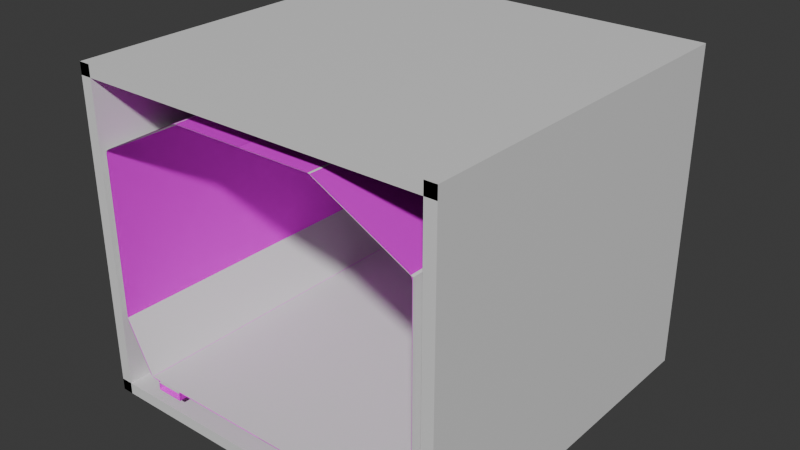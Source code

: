 # Source: tunnelstraight.blend  (saved by Blender 5.2.44; exported with 4.5.12 LTS)
import bpy
from mathutils import Matrix  # noqa: F401  (used for matrix-valued properties, if any)

bpy.ops.wm.read_factory_settings(use_empty=True)
scene = bpy.context.scene
scene.name = 'Scene'

# ---- images (referenced by path relative to the original .blend; pixels are not part of the script)
import os
ASSET_DIR = os.environ.get("B2B_ASSET_DIR", "")  # directory of the original .blend (textures are referenced by path, not embedded)
HERE = os.path.dirname(os.path.abspath(__file__))  # packed textures are extracted next to this script under _unpacked/

def load_image(name, relpath, width, height, colorspace="sRGB"):
    """Load a texture the original file referenced (path relative to the .blend, or extracted next to this script)."""
    p = next((c for c in (os.path.join(HERE, relpath), os.path.join(ASSET_DIR, relpath)) if relpath and os.path.exists(c)), "")
    if p:
        img = bpy.data.images.load(p, check_existing=True)
        img.name = name
    else:  # same state as the original file: an image datablock whose file is absent (Cycles renders it pink)
        img = bpy.data.images.new(name, width, height)
        img.source = "FILE"
        img.filepath = "//" + (relpath or name)
    img.colorspace_settings.name = colorspace
    return img
img_debugscalingtexture_png = load_image('debugscalingtexture.png', 'debugscalingtexture.png', 1024, 1024, 'sRGB')
img_metal061a_1k_png_normalgl_png = load_image('Metal061A_1K-PNG_NormalGL.png', 'Metal061A_1K-PNG_NormalGL.png', 1024, 1024, 'sRGB')

# ---- materials (node trees are filled in below, after node groups)
mat_metal = bpy.data.materials.new('Metal')
mat_metal.alpha_threshold = 0.0
mat_metal.use_backface_culling_lightprobe_volume = False
mat_metal.roughness = 0.5
mat_metal.line_color = (0.0, 0.0, 0.0, 1.0)
mat_plastic = bpy.data.materials.new('Plastic')
mat_glow = bpy.data.materials.new('Glow')
mat_mesh = bpy.data.materials.new('Mesh')

# ---- material node trees
mat_metal.use_nodes = True; mat_metal.node_tree.nodes.clear()
_N = mat_metal.node_tree.nodes; _L = mat_metal.node_tree.links
n0 = _N.new('ShaderNodeOutputMaterial'); n0.name = 'Material Output'; n0.location = (200, 100)
n1 = _N.new('ShaderNodeBsdfPrincipled'); n1.name = 'Principled BSDF'; n1.location = (-200, 100)
n2 = _N.new('ShaderNodeTexImage'); n2.name = 'Image Texture'; n2.location = (-490, 80)
n2.image = img_debugscalingtexture_png
n2.interpolation = 'Closest'
n3 = _N.new('ShaderNodeNormalMap'); n3.name = 'Normal Map'; n3.location = (-410, -40)
n3.width = 160
n4 = _N.new('ShaderNodeTexImage'); n4.name = 'Image Texture.002'; n4.location = (-700, -80)
n4.image = img_metal061a_1k_png_normalgl_png
n5 = _N.new('ShaderNodeTexImage'); n5.name = 'Image Texture.003'; n5.location = (-490, 60)
n6 = _N.new('ShaderNodeLightFalloff'); n6.name = 'Light Falloff'; n6.location = (-490, 80)
n6.width = 160
n6.inputs[0].default_value = 1.0
_L.new(n1.outputs[0], n0.inputs[0])
_L.new(n2.outputs[0], n1.inputs[0])
_L.new(n3.outputs[0], n1.inputs[5])
_L.new(n4.outputs[0], n3.inputs[1])
_L.new(n5.outputs[1], n1.inputs[2])
_L.new(n6.outputs[1], n1.inputs[1])
n0.is_active_output = True
mat_plastic.use_nodes = True; mat_plastic.node_tree.nodes.clear()
_N = mat_plastic.node_tree.nodes; _L = mat_plastic.node_tree.links
n0 = _N.new('ShaderNodeBsdfPrincipled'); n0.name = 'Principled BSDF'; n0.location = (-200, 100)
n0.inputs[10].default_value = 0.005
n1 = _N.new('ShaderNodeOutputMaterial'); n1.name = 'Material Output'; n1.location = (200, 100)
_L.new(n0.outputs[0], n1.inputs[0])
n1.is_active_output = True
mat_glow.use_nodes = True; mat_glow.node_tree.nodes.clear()
_N = mat_glow.node_tree.nodes; _L = mat_glow.node_tree.links
n0 = _N.new('ShaderNodeBsdfPrincipled'); n0.name = 'Principled BSDF'; n0.location = (-200, 100)
n0.inputs[10].default_value = 0.005
n1 = _N.new('ShaderNodeOutputMaterial'); n1.name = 'Material Output'; n1.location = (200, 100)
_L.new(n0.outputs[0], n1.inputs[0])
n1.is_active_output = True
mat_mesh.use_nodes = True; mat_mesh.node_tree.nodes.clear()
_N = mat_mesh.node_tree.nodes; _L = mat_mesh.node_tree.links
n0 = _N.new('ShaderNodeBsdfPrincipled'); n0.name = 'Principled BSDF'; n0.location = (-200, 100)
n0.inputs[10].default_value = 0.005
n1 = _N.new('ShaderNodeOutputMaterial'); n1.name = 'Material Output'; n1.location = (200, 100)
_L.new(n0.outputs[0], n1.inputs[0])
n1.is_active_output = True

# ---- world
world_world = bpy.data.worlds.new('World'); scene.world = world_world
world_world.use_nodes = True; world_world.node_tree.nodes.clear()
_N = world_world.node_tree.nodes; _L = world_world.node_tree.links
n0 = _N.new('ShaderNodeOutputWorld'); n0.name = 'World Output'; n0.location = (200, 100)
n1 = _N.new('ShaderNodeBackground'); n1.name = 'Background'; n1.location = (-200, 100)
n1.inputs[0].default_value = (0.05088, 0.05088, 0.05088, 1.0)
_L.new(n1.outputs[0], n0.inputs[0])
n0.is_active_output = True
world_world.color = (0.05088, 0.05088, 0.05088)
world_world.sun_shadow_jitter_overblur = 0.0

# ---- meshes
me_cube_001 = bpy.data.meshes.new('Cube.001')
me_cube_001.from_pydata([(-1.4, -2.0, 0.3477), (-1.4, 2.0, 0.3477), (-1.1, -2.0, 0.3477), (-1.1, 2.0, 0.3477), (-2.0, 2.0, 3.501), (-2.0, 2.0, 0.0005209), (-2.0, -2.0, 3.501), (-2.0, -2.0, 0.0005209), (-1.1, -2.0, 0.2656), (-1.1, 2.0, 0.2656), (-1.4, 2.0, 0.2656), (-1.4, -2.0, 0.2656), (-1.4, -2.0, 0.3656), (-1.4, 2.0, 0.3656), (0.0, -2.0, 3.501), (0.0, 2.0, 3.501), (0.001236, -2.0, 3.228), (0.001236, 2.0, 3.228), (0.0, 2.0, 0.0005209), (0.0, -2.0, 0.0005209), (-1.1, -2.0, 0.3656), (-1.1, 2.0, 0.3656), (0.0, -2.0, 0.3656), (0.0, 2.0, 0.3656), (-0.8117, -2.0, 3.21), (-0.7362, -2.0, 3.228), (-0.7886, -2.0, 3.219), (-0.7609, -2.0, 3.226), (-0.7362, 2.0, 3.228), (-0.8117, 2.0, 3.21), (-0.7609, 2.0, 3.226), (-0.7886, 2.0, 3.219), (-1.782, -2.0, 2.669), (-1.746, -2.0, 2.727), (-1.777, -2.0, 2.691), (-1.764, -2.0, 2.713), (-1.746, 2.0, 2.727), (-1.782, 2.0, 2.669), (-1.764, 2.0, 2.713), (-1.777, 2.0, 2.691), (-1.765, -2.0, 0.8753), (-1.783, -2.0, 0.9508), (-1.774, -2.0, 0.8984), (-1.781, -2.0, 0.926), (-1.783, 2.0, 0.9508), (-1.765, 2.0, 0.8753), (-1.781, 2.0, 0.926), (-1.774, 2.0, 0.8984), (-1.46, -2.0, 0.3656), (-1.518, -2.0, 0.4011), (-1.482, -2.0, 0.3704), (-1.504, -2.0, 0.3834), (-1.518, 2.0, 0.4011), (-1.46, 2.0, 0.3656), (-1.504, 2.0, 0.3834), (-1.482, 2.0, 0.3704), (-0.8345, -0.2006, 3.148), (-1.083, -0.4806, 3.02), (-1.435, -0.4806, 2.838), (-1.684, -0.2006, 2.71), (-1.684, 0.2006, 2.71), (-1.435, 0.4806, 2.838), (-1.083, 0.4806, 3.02), (-0.8345, 0.2006, 3.148), (-0.792, -0.2207, 3.17), (-1.066, -0.5287, 3.029), (-1.453, -0.5287, 2.829), (-1.727, -0.2207, 2.688), (-1.066, 0.5287, 3.029), (-0.792, 0.2207, 3.17), (-1.727, 0.2207, 2.688), (-1.453, 0.5287, 2.829), (-0.8117, 0.2207, 3.21), (-1.085, 0.5287, 3.069), (-1.085, -0.5287, 3.069), (-0.8117, -0.2207, 3.21), (-1.746, -0.2207, 2.727), (-1.473, -0.5287, 2.869), (-1.473, 0.5287, 2.869), (-1.746, 0.2207, 2.727), (-1.693, -0.2006, 2.727), (-1.693, 0.2006, 2.727), (-1.092, -0.4806, 3.038), (-0.8437, -0.2006, 3.166), (-1.444, 0.4806, 2.856), (-0.8437, 0.2006, 3.166), (-1.092, 0.4806, 3.038), (-1.444, -0.4806, 2.856), (0.0, -2.0, 3.375), (-2.0, -2.0, 3.375), (-2.0, 2.0, 3.375), (0.0, 2.0, 3.375), (-2.0, 2.0, 0.125), (-2.0, -2.0, 0.125), (0.0, 2.0, 0.125), (0.0, -2.0, 0.125), (-1.875, 2.0, 0.0005209), (-1.875, -2.0, 0.0005209), (-1.875, -2.0, 3.501), (-1.875, 2.0, 3.501)], [], [(2, 0, 1, 3), (4, 15, 91, 90), (14, 15, 4, 6), (10, 11, 8, 9), (13, 12, 11, 10), (7, 19, 95, 93), (9, 8, 20, 21), (21, 20, 22, 23), (28, 25, 27, 30), (30, 27, 26, 31), (31, 26, 24, 29), (25, 28, 17, 16), (36, 33, 35, 38), (38, 35, 34, 39), (39, 34, 32, 37), (33, 36, 29, 24), (44, 41, 43, 46), (46, 43, 42, 47), (47, 42, 40, 45), (41, 44, 37, 32), (52, 49, 51, 54), (54, 51, 50, 55), (55, 50, 48, 53), (49, 52, 45, 40), (53, 48, 12, 13), (68, 69, 63, 62), (66, 67, 59, 58), (67, 70, 60, 59), (60, 61, 84, 81), (71, 68, 62, 61), (70, 71, 61, 60), (68, 73, 72, 69), (78, 71, 70, 79), (66, 77, 76, 67), (74, 65, 64, 75), (69, 72, 75, 64), (64, 65, 57, 56), (65, 74, 77, 66), (67, 76, 79, 70), (71, 78, 73, 68), (65, 66, 58, 57), (69, 64, 56, 63), (83, 82, 87, 80, 81, 84, 86, 85), (59, 60, 81, 80), (61, 62, 86, 84), (57, 58, 87, 82), (62, 63, 85, 86), (56, 57, 82, 83), (63, 56, 83, 85), (58, 59, 80, 87), (91, 88, 89, 90), (14, 6, 89, 88), (18, 19, 7, 5), (7, 6, 4, 5), (92, 93, 95, 94), (18, 5, 92, 94), (97, 96, 99, 98), (5, 4, 99, 96), (6, 7, 97, 98)])
me_cube_001.polygons.foreach_set('use_smooth', [0, 0, 0, 0, 0, 0, 0, 0, 1, 1, 1, 1, 1, 1, 1, 1, 1, 1, 1, 1, 1, 1, 1, 1, 1, 0, 0, 0, 0, 0, 0, 0, 0, 0, 0, 0, 0, 0, 0, 0, 0, 0, 0, 0, 0, 0, 0, 0, 0, 0, 0, 0, 0, 0, 0, 0, 0, 0, 0])
me_cube_001.polygons.foreach_set('material_index', [3, 1, 1, 0, 0, 1, 0, 0, 0, 0, 0, 0, 0, 0, 0, 0, 0, 0, 0, 0, 0, 0, 0, 0, 0, 1, 1, 1, 1, 1, 1, 1, 1, 1, 1, 1, 1, 1, 1, 1, 1, 1, 2, 1, 1, 1, 1, 1, 1, 1, 1, 1, 1, 1, 1, 1, 1, 1, 1])
_uv = me_cube_001.uv_layers.new(name='UVMap')
_uv.uv.foreach_set('vector', [0.9212, 0.4937, 0.9306, 0.4937, 0.9306, 0.6187, 0.9212, 0.6187, 0.1758, 0.4922, 0.1758, 0.4297, 0.1797, 0.4297, 0.1797, 0.4922, 0.05078, 0.4297, 0.1758, 0.4297, 0.1758, 0.4922, 0.05078, 0.4922, 0.2187, 0.4023, 0.2187, 0.2773, 0.2281, 0.2773, 0.2281, 0.4023, 0.2156, 0.4023, 0.2156, 0.2773, 0.2187, 0.2773, 0.2187, 0.4023, 0.05078, 0.6016, 0.05078, 0.6641, 0.04689, 0.6641, 0.04689, 0.6016, 0.2281, 0.4023, 0.2281, 0.2773, 0.2312, 0.2773, 0.2312, 0.4023, 0.2312, 0.4023, 0.2312, 0.2773, 0.2656, 0.2773, 0.2656, 0.4023, 0.1012, 0.4023, 0.1012, 0.2773, 0.1019, 0.2773, 0.1019, 0.4023, 0.1019, 0.4023, 0.1019, 0.2773, 0.1028, 0.2773, 0.1028, 0.4023, 0.1028, 0.4023, 0.1028, 0.2773, 0.1036, 0.2773, 0.1036, 0.4023, 0.1012, 0.2773, 0.1012, 0.4023, 0.07812, 0.4023, 0.07812, 0.2773, 0.1365, 0.4023, 0.1365, 0.2773, 0.1372, 0.2773, 0.1372, 0.4023, 0.1372, 0.4023, 0.1372, 0.2773, 0.138, 0.2773, 0.138, 0.4023, 0.138, 0.4023, 0.138, 0.2773, 0.1387, 0.2773, 0.1387, 0.4023, 0.1365, 0.2773, 0.1365, 0.4023, 0.1036, 0.4023, 0.1036, 0.2773, 0.1924, 0.4023, 0.1924, 0.2773, 0.1932, 0.2773, 0.1932, 0.4023, 0.1932, 0.4023, 0.1932, 0.2773, 0.194, 0.2773, 0.194, 0.4023, 0.194, 0.4023, 0.194, 0.2773, 0.1948, 0.2773, 0.1948, 0.4023, 0.1924, 0.2773, 0.1924, 0.4023, 0.1387, 0.4023, 0.1387, 0.2773, 0.2115, 0.4023, 0.2115, 0.2773, 0.2122, 0.2773, 0.2122, 0.4023, 0.2122, 0.4023, 0.2122, 0.2773, 0.213, 0.2773, 0.213, 0.4023, 0.213, 0.4023, 0.213, 0.2773, 0.2137, 0.2773, 0.2137, 0.4023, 0.2115, 0.2773, 0.2115, 0.4023, 0.1948, 0.4023, 0.1948, 0.2773, 0.2137, 0.4023, 0.2137, 0.2773, 0.2156, 0.2773, 0.2156, 0.4023, 0.2099, 0.7687, 0.2099, 0.755, 0.2114, 0.7557, 0.2114, 0.768, 0.1251, 0.7742, 0.1348, 0.7838, 0.1333, 0.7844, 0.1245, 0.7757, 0.1348, 0.7838, 0.1348, 0.7976, 0.1333, 0.7969, 0.1333, 0.7844, 0.2582, 0.7662, 0.2582, 0.7538, 0.2588, 0.7538, 0.2588, 0.7662, 0.1251, 0.8072, 0.1115, 0.8072, 0.1121, 0.8057, 0.1245, 0.8057, 0.1348, 0.7976, 0.1251, 0.8072, 0.1245, 0.8057, 0.1333, 0.7969, 0.2365, 0.7687, 0.2351, 0.7687, 0.2351, 0.7551, 0.2365, 0.7551, 0.2433, 0.7551, 0.2447, 0.7551, 0.2447, 0.7687, 0.2433, 0.7687, 0.2474, 0.7551, 0.2488, 0.7551, 0.2488, 0.7687, 0.2474, 0.7687, 0.2406, 0.7687, 0.2392, 0.7687, 0.2392, 0.7551, 0.2406, 0.7551, 0.2201, 0.769, 0.2187, 0.769, 0.2187, 0.7552, 0.2201, 0.7552, 0.2159, 0.755, 0.2159, 0.7687, 0.2144, 0.768, 0.2144, 0.7557, 0.2269, 0.7551, 0.2283, 0.7551, 0.2283, 0.7687, 0.2269, 0.7687, 0.2242, 0.769, 0.2228, 0.769, 0.2228, 0.7552, 0.2242, 0.7552, 0.2324, 0.7687, 0.231, 0.7687, 0.231, 0.7551, 0.2324, 0.7551, 0.1115, 0.7742, 0.1251, 0.7742, 0.1245, 0.7757, 0.1121, 0.7757, 0.2055, 0.769, 0.2055, 0.7552, 0.207, 0.7559, 0.207, 0.7684, 0.02938, 0.7799, 0.03813, 0.7712, 0.05052, 0.7712, 0.05927, 0.7799, 0.05927, 0.7925, 0.05052, 0.8012, 0.03813, 0.8012, 0.02938, 0.7925, 0.2514, 0.754, 0.2514, 0.7665, 0.2508, 0.7665, 0.2508, 0.754, 0.2545, 0.7662, 0.2545, 0.7538, 0.2551, 0.7538, 0.2551, 0.7662, 0.2569, 0.7538, 0.2569, 0.7662, 0.2563, 0.7662, 0.2563, 0.7538, 0.2619, 0.7662, 0.2619, 0.7538, 0.2625, 0.7538, 0.2625, 0.7662, 0.2643, 0.7538, 0.2643, 0.7662, 0.2637, 0.7662, 0.2637, 0.7538, 0.2532, 0.754, 0.2532, 0.7665, 0.2526, 0.7665, 0.2526, 0.754, 0.2606, 0.7538, 0.2606, 0.7662, 0.26, 0.7662, 0.26, 0.7538, 0.1797, 0.4297, 0.3047, 0.4297, 0.3047, 0.4922, 0.1797, 0.4922, 0.05078, 0.4297, 0.05078, 0.4922, 0.3047, 0.4922, 0.3047, 0.4297, 0.1758, 0.6641, 0.05078, 0.6641, 0.05078, 0.6016, 0.1758, 0.6016, 0.05078, 0.6016, 0.05078, 0.4922, 0.1758, 0.4922, 0.1758, 0.6016, 0.1797, 0.6016, 0.04689, 0.6016, 0.04689, 0.6641, 0.1797, 0.6641, 0.1758, 0.6641, 0.1758, 0.6016, 0.1797, 0.6016, 0.1797, 0.6641, 0.04687, 0.6016, 0.1797, 0.6016, 0.1797, 0.4922, 0.04687, 0.4922, 0.1758, 0.6016, 0.1758, 0.4922, 0.1797, 0.4922, 0.1797, 0.6016, 0.05078, 0.4922, 0.05078, 0.6016, 0.04687, 0.6016, 0.04687, 0.4922])
me_cube_001.materials.append(mat_metal)
me_cube_001.materials.append(mat_plastic)
me_cube_001.materials.append(mat_glow)
me_cube_001.materials.append(mat_mesh)
me_cube_001.use_mirror_y = True
me_cube_001.use_mirror_vertex_groups = False
me_cube_001.update()
me_cube_002 = bpy.data.meshes.new('Cube.002')
me_cube_002.from_pydata([(0.7702, -2.0, 2.851), (1.787, -2.0, 2.324), (1.787, 2.0, 2.324), (0.7702, 2.0, 2.851), (-1.787, -2.0, 2.324), (-0.7702, -2.0, 2.851), (-0.7702, 2.0, 2.851), (-1.787, 2.0, 2.324), (1.787, -2.0, 0.5737), (1.492, -2.0, 0.0), (1.492, 2.0, 0.0), (1.787, 2.0, 0.5737), (-1.492, -2.0, 0.0), (-1.787, -2.0, 0.5737), (-1.787, 2.0, 0.5737), (-1.492, 2.0, 0.0)], [], [(2, 1, 0, 3), (4, 7, 6, 5), (3, 0, 5, 6), (8, 11, 10, 9), (14, 13, 12, 15), (1, 2, 11, 8), (15, 12, 9, 10), (7, 4, 13, 14)])
_uv = me_cube_002.uv_layers.new(name='UVMap')
_uv.uv.foreach_set('vector', [0.125, 0.5, 0.125, 0.75, 0.1885, 0.75, 0.1885, 0.5, 0.4613, 0.75, 0.4613, 0.5, 0.3115, 0.5, 0.3115, 0.75, 0.1885, 0.5, 0.1885, 0.75, 0.3115, 0.75, 0.3115, 0.5, 0.875, 0.75, 0.875, 0.5, 0.8543, 0.5, 0.8543, 0.75, 0.6012, 0.5, 0.6012, 0.75, 0.6457, 0.75, 0.6457, 0.5, 0.4613, 0.0, 0.4613, 0.25, 0.6012, 0.25, 0.6012, 0.0, 0.6457, 0.5, 0.6457, 0.75, 0.8543, 0.75, 0.8543, 0.5, 0.4613, 0.5, 0.4613, 0.75, 0.6012, 0.75, 0.6012, 0.5])
me_cube_002.update()

# ---- objects
ob_straight = bpy.data.objects.new('Straight', me_cube_001)
ob_straightcollision = bpy.data.objects.new('StraightCollision', me_cube_002)

# ---- transforms, parenting, visibility, modifiers, constraints
ob_straight.location = (0.0, 0.0, 0.0)
ob_straight.lock_rotations_4d = False
ob_straight.empty_display_type = 'ARROWS'
ob_straight.lineart.crease_threshold = 0.0
ob_straight.use_mesh_mirror_y = True
_m = ob_straight.modifiers.new('Mirror', 'MIRROR')
ob_straightcollision.location = (0.0, 0.0, 0.375)

# ---- collection membership
scene.collection.objects.link(ob_straight)
scene.collection.objects.link(ob_straightcollision)

# ---- scene / render settings (as saved in the file)
scene.frame_start = 1; scene.frame_end = 250; scene.frame_set(2)
scene.render.engine = 'BLENDER_EEVEE_NEXT'
scene.render.bake_bias = 0.0
scene.render.bake_samples = 0
scene.cycles.sampling_pattern = 'TABULATED_SOBOL'
scene.eevee.use_volume_custom_range = False
scene.eevee.fast_gi_thickness_far = 0.0
bpy.context.view_layer.update()

# ---- added for rendering (the .blend has no active camera and no usable light): camera, sun
cam_auto = bpy.data.cameras.new('AutoCamera')
cam_auto.lens = 50.0
cam_auto.sensor_width = 36.0
cam_auto.clip_end = 1000.0
ob_auto_camera = bpy.data.objects.new('AutoCamera', cam_auto)
scene.collection.objects.link(ob_auto_camera)
ob_auto_camera.location = (6.15481, -7.38577, 6.67452)
ob_auto_camera.rotation_euler = (1.09748, -7.21219e-08, 0.694738)
scene.camera = ob_auto_camera
light_auto_sun = bpy.data.lights.new('AutoSun', 'SUN')
light_auto_sun.energy = 3.0
light_auto_sun.angle = 0.0523599
ob_auto_sun = bpy.data.objects.new('AutoSun', light_auto_sun)
scene.collection.objects.link(ob_auto_sun)
ob_auto_sun.rotation_euler = (0.872665, 0.174533, 0.523599)
bpy.context.view_layer.update()
